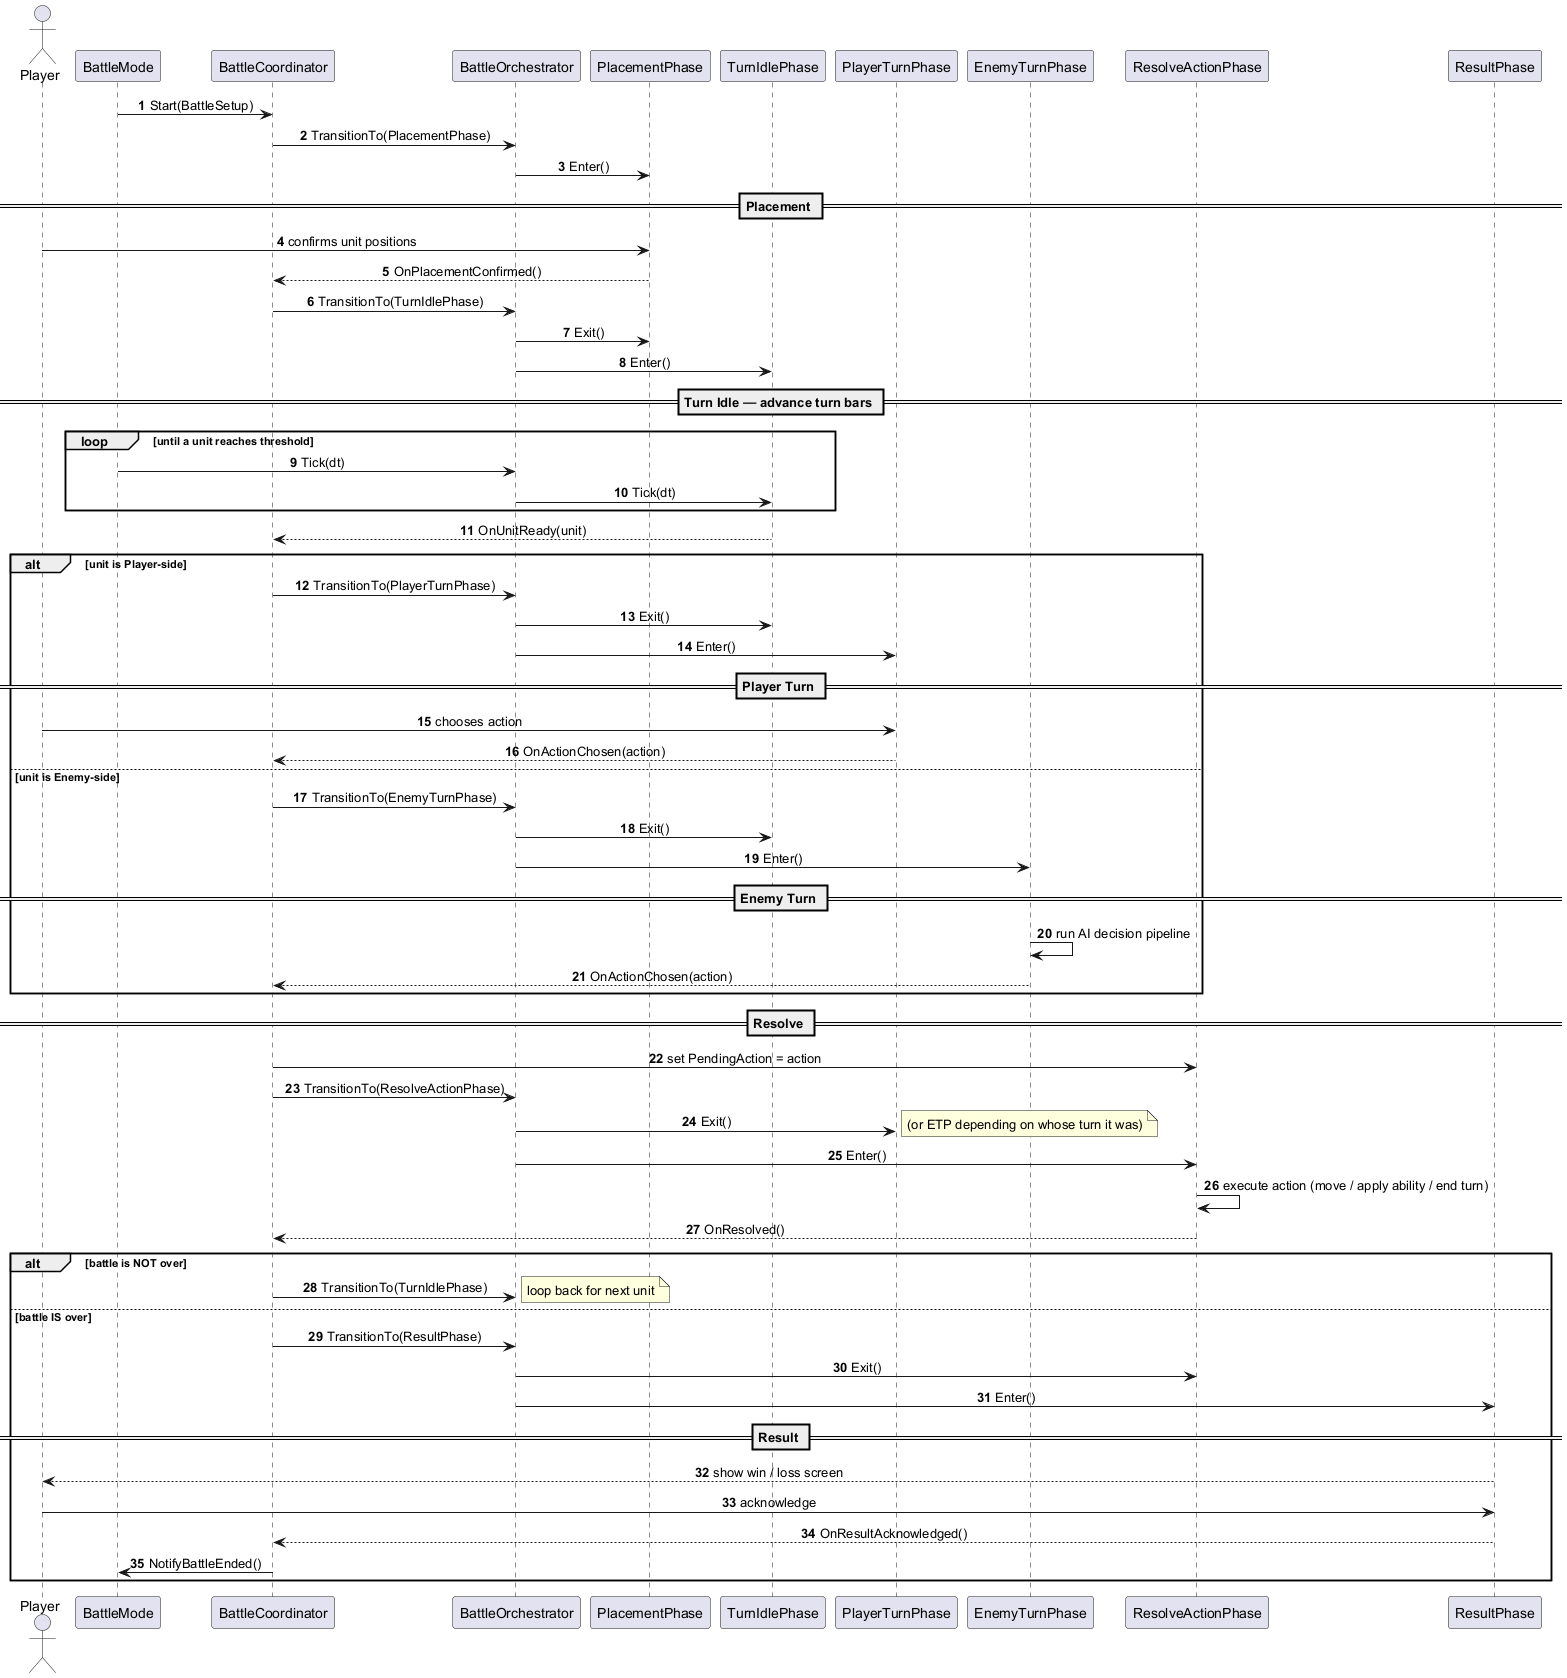

The diagram above was rendered by PlantUML. Its source (embedded in the PNG):
@startuml Battle Phase — Full Battle Sequence

skinparam sequenceMessageAlign center
autonumber

actor Player
participant BattleMode
participant BattleCoordinator as Coord
participant BattleOrchestrator as Orch
participant PlacementPhase as PP
participant TurnIdlePhase as IP
participant PlayerTurnPhase as PTP
participant EnemyTurnPhase as ETP
participant ResolveActionPhase as RP
participant ResultPhase as RES

BattleMode -> Coord : Start(BattleSetup)
Coord -> Orch : TransitionTo(PlacementPhase)
Orch -> PP : Enter()

== Placement ==

Player -> PP : confirms unit positions
PP --> Coord : OnPlacementConfirmed()
Coord -> Orch : TransitionTo(TurnIdlePhase)
Orch -> PP : Exit()
Orch -> IP : Enter()

== Turn Idle — advance turn bars ==

loop until a unit reaches threshold
  BattleMode -> Orch : Tick(dt)
  Orch -> IP : Tick(dt)
end

IP --> Coord : OnUnitReady(unit)

alt unit is Player-side
  Coord -> Orch : TransitionTo(PlayerTurnPhase)
  Orch -> IP : Exit()
  Orch -> PTP : Enter()

  == Player Turn ==

  Player -> PTP : chooses action
  PTP --> Coord : OnActionChosen(action)

else unit is Enemy-side
  Coord -> Orch : TransitionTo(EnemyTurnPhase)
  Orch -> IP : Exit()
  Orch -> ETP : Enter()

  == Enemy Turn ==

  ETP -> ETP : run AI decision pipeline
  ETP --> Coord : OnActionChosen(action)
end

== Resolve ==

Coord -> RP : set PendingAction = action
Coord -> Orch : TransitionTo(ResolveActionPhase)
Orch -> PTP : Exit()
note right : (or ETP depending on whose turn it was)
Orch -> RP : Enter()

RP -> RP : execute action (move / apply ability / end turn)
RP --> Coord : OnResolved()

alt battle is NOT over
  Coord -> Orch : TransitionTo(TurnIdlePhase)
  note right : loop back for next unit
else battle IS over
  Coord -> Orch : TransitionTo(ResultPhase)
  Orch -> RP : Exit()
  Orch -> RES : Enter()

  == Result ==

  RES --> Player : show win / loss screen
  Player -> RES : acknowledge
  RES --> Coord : OnResultAcknowledged()
  Coord -> BattleMode : NotifyBattleEnded()
end

@enduml